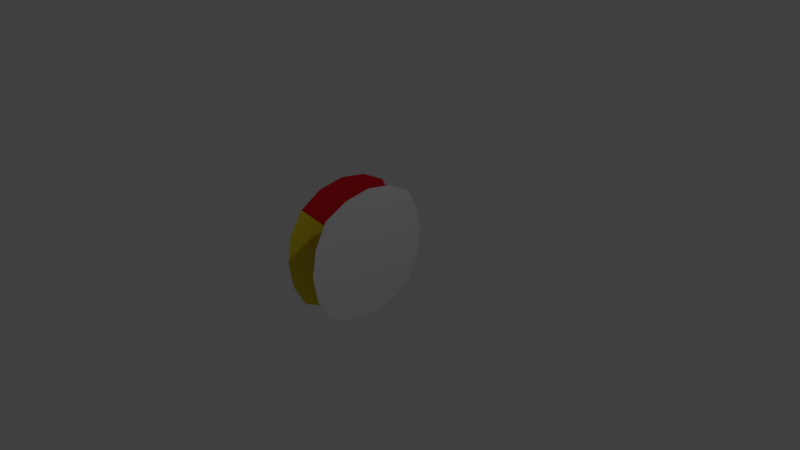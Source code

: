 # Source: face.blend  (saved by Blender 2.79.0; exported with 4.5.12 LTS)
import bpy
from mathutils import Matrix  # noqa: F401  (used for matrix-valued properties, if any)

bpy.ops.wm.read_factory_settings(use_empty=True)
scene = bpy.context.scene
scene.name = 'Scene'

# ---- collections
col_collection_1 = bpy.data.collections.new('Collection 1'); scene.collection.children.link(col_collection_1)

# ---- materials (node trees are filled in below, after node groups)
mat_material = bpy.data.materials.new('Material')
mat_material.alpha_threshold = 0.0
mat_material.use_transparent_shadow = False
mat_material.roughness = 0.5
mat_material.line_color = (0.0, 0.0, 0.0, 1.0)
mat_red = bpy.data.materials.new('red')
mat_red.alpha_threshold = 0.0
mat_red.use_transparent_shadow = False
mat_red.diffuse_color = (0.8, 0.0123, 0.02559, 1.0)
mat_red.roughness = 0.5
mat_yellow = bpy.data.materials.new('yellow')
mat_yellow.alpha_threshold = 0.0
mat_yellow.use_transparent_shadow = False
mat_yellow.diffuse_color = (0.8, 0.6778, 0.02615, 1.0)
mat_yellow.roughness = 0.5

# ---- material node trees

# ---- world
world_world = bpy.data.worlds.new('World'); scene.world = world_world
world_world.color = (0.05088, 0.05088, 0.05088)
world_world.use_sun_shadow = False
world_world.sun_shadow_jitter_overblur = 0.0
world_world.cycles.sampling_method = 'MANUAL'

# ---- cameras
cam_camera = bpy.data.cameras.new('Camera')
cam_camera.clip_end = 100.0
cam_camera.lens = 35.0
cam_camera.sensor_width = 32.0
cam_camera.sensor_height = 18.0
cam_camera.ortho_scale = 7.314
cam_camera.dof.focus_distance = 0.0
cam_camera.dof.aperture_fstop = 128.0

# ---- lights
light_lamp = bpy.data.lights.new('Lamp', 'POINT')
light_lamp.transmission_factor = 0.0
light_lamp.cutoff_distance = 30.0
light_lamp.energy = 100.0
light_lamp.shadow_buffer_clip_start = 1.001
light_lamp.shadow_soft_size = 0.1
light_lamp.shadow_maximum_resolution = 0.006
light_lamp.use_absolute_resolution = True

# ---- meshes
me_cube = bpy.data.meshes.new('Cube')
me_cube.from_pydata([(-0.5, 1.0, -1.0), (-0.5, -1.0, -1.0), (-0.5, 1.0, 1.0), (-0.5, -1.0, 1.0)], [], [(0, 2, 3), (3, 1, 0)])
me_cube.polygons.foreach_set('material_index', [1, 2])
_uv = me_cube.uv_layers.new(name='UVMap')
_uv.uv.foreach_set('vector', [0.0, 0.0, 1.0, 0.0, 1.0, 1.0, 1.0, 1.0, 0.0, 1.0, 0.0, 0.0])
me_cube.materials.append(mat_material)
me_cube.materials.append(mat_red)
me_cube.materials.append(mat_yellow)
me_cube.use_remesh_preserve_volume = False
me_cube.use_remesh_preserve_attributes = False
me_cube.use_mirror_vertex_groups = False
me_cube.update()
me_cube_001 = bpy.data.meshes.new('Cube.001')
me_cube_001.from_pydata([(0.0, 1.441, -1.441), (0.0, -1.441, -1.441), (0.0, 1.441, 1.441), (0.0, -1.441, 1.441)], [], [(3, 1, 0, 2)])
_uv = me_cube_001.uv_layers.new(name='UVMap')
_uv.uv.foreach_set('vector', [1.0, 1.0, 0.0, 1.0, 0.0, 0.0, 1.0, 0.0])
me_cube_001.use_remesh_preserve_volume = False
me_cube_001.use_remesh_preserve_attributes = False
me_cube_001.use_mirror_vertex_groups = False
me_cube_001.update()

# ---- objects
ob_cube = bpy.data.objects.new('Cube', me_cube)
ob_lamp = bpy.data.objects.new('Lamp', light_lamp)
ob_camera = bpy.data.objects.new('Camera', cam_camera)
ob_bound = bpy.data.objects.new('bound', me_cube_001)

# ---- transforms, parenting, visibility, modifiers, constraints
ob_cube.location = (0.0, 0.0, 0.0)
ob_cube.lock_rotations_4d = False
ob_cube.empty_display_type = 'ARROWS'
ob_cube.lineart.crease_threshold = 0.0
_m = ob_cube.modifiers.new('Subsurf', 'SUBSURF')
_m.uv_smooth = 'PRESERVE_CORNERS'
_m.quality = 2
_m.levels = 0
_m.show_only_control_edges = False
ob_lamp.location = (4.076, 1.005, 5.904)
ob_lamp.rotation_euler = (0.6503, 0.05522, 1.866)
ob_lamp.lock_rotations_4d = False
ob_lamp.empty_display_type = 'ARROWS'
ob_lamp.color = (0.0, 0.0, 0.0, 0.0)
ob_lamp.lineart.crease_threshold = 0.0
ob_camera.location = (7.481, -6.508, 5.344)
ob_camera.rotation_euler = (1.109, 0.0, 0.8149)
ob_camera.lock_rotations_4d = False
ob_camera.empty_display_type = 'ARROWS'
ob_camera.color = (0.0, 0.0, 0.0, 0.0)
ob_camera.display_type = 'WIRE'
ob_camera.lineart.crease_threshold = 0.0
ob_bound.location = (0.0, 0.0, 0.0)
ob_bound.scale = (0.6941, 0.6941, 0.6941)
ob_bound.lock_rotations_4d = False
ob_bound.empty_display_type = 'ARROWS'
ob_bound.display_type = 'WIRE'
ob_bound.lineart.crease_threshold = 0.0
_m = ob_bound.modifiers.new('Subsurf', 'SUBSURF')
_m.uv_smooth = 'PRESERVE_CORNERS'
_m.quality = 2
_m.levels = 0
_m.show_only_control_edges = False

# ---- collection membership
col_collection_1.objects.link(ob_cube)
col_collection_1.objects.link(ob_lamp)
col_collection_1.objects.link(ob_camera)
col_collection_1.objects.link(ob_bound)

# ---- scene / render settings (as saved in the file)
scene.camera = ob_camera
scene.frame_start = 1; scene.frame_end = 250; scene.frame_set(1)
scene.render.engine = 'BLENDER_EEVEE_NEXT'
scene.render.resolution_percentage = 50
scene.render.dither_intensity = 0.0
scene.cycles.use_denoising = False
scene.cycles.samples = 128
scene.cycles.sampling_pattern = 'TABULATED_SOBOL'
scene.cycles.use_adaptive_sampling = False
scene.cycles.use_light_tree = False
scene.cycles.blur_glossy = 0.0
scene.cycles.sample_clamp_indirect = 0.0
scene.view_settings.view_transform = 'Standard'
bpy.context.view_layer.update()
